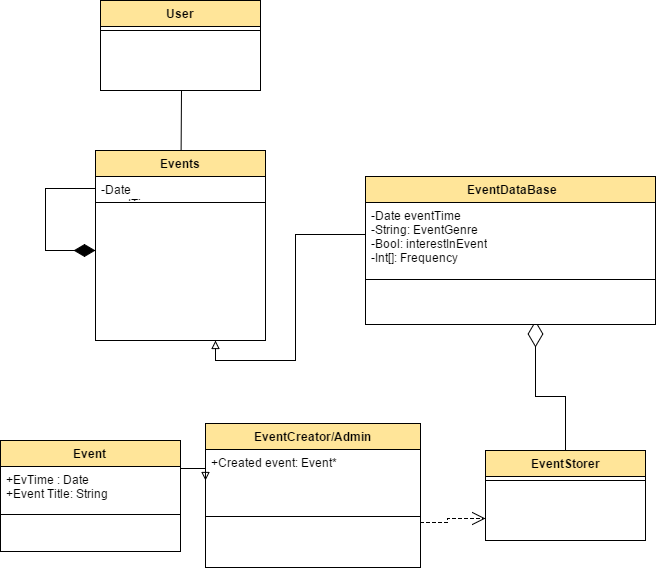

The diagram above was exported from draw.io. Its source (the exported page's mxGraphModel, read from the mxfile embedded in the PNG):
<mxGraphModel dx="2346" dy="702" grid="1" gridSize="10" guides="1" tooltips="1" connect="1" arrows="1" fold="1" page="1" pageScale="1" pageWidth="850" pageHeight="1100" background="#ffffff" math="0" shadow="0">
  <root>
    <mxCell id="0" />
    <mxCell id="1" parent="0" />
    <mxCell id="2" value="User" style="swimlane;html=1;fontStyle=1;align=center;verticalAlign=top;childLayout=stackLayout;horizontal=1;startSize=26;horizontalStack=0;resizeParent=1;resizeLast=0;collapsible=1;marginBottom=0;swimlaneFillColor=#ffffff;fillColor=#FFE599;" parent="1" vertex="1">
      <mxGeometry x="85" y="10" width="160" height="90" as="geometry" />
    </mxCell>
    <mxCell id="4" value="" style="line;html=1;strokeWidth=1;fillColor=none;align=left;verticalAlign=middle;spacingTop=-1;spacingLeft=3;spacingRight=3;rotatable=0;labelPosition=right;points=[];portConstraint=eastwest;" parent="2" vertex="1">
      <mxGeometry y="26" width="160" height="8" as="geometry" />
    </mxCell>
    <mxCell id="11" style="rounded=0;html=1;entryX=0.5;entryY=1;jettySize=auto;orthogonalLoop=1;endArrow=none;endFill=0;" parent="1" source="7" target="2" edge="1">
      <mxGeometry relative="1" as="geometry" />
    </mxCell>
    <mxCell id="7" value="Events" style="swimlane;html=1;fontStyle=1;align=center;verticalAlign=top;childLayout=stackLayout;horizontal=1;startSize=26;horizontalStack=0;resizeParent=1;resizeLast=0;collapsible=1;marginBottom=0;swimlaneFillColor=#ffffff;fillColor=#FFE599;" parent="1" vertex="1">
      <mxGeometry x="80" y="160" width="170" height="190" as="geometry" />
    </mxCell>
    <mxCell id="8" value="-Date eventTime" style="text;html=1;strokeColor=none;fillColor=none;align=left;verticalAlign=top;spacingLeft=4;spacingRight=4;whiteSpace=wrap;overflow=hidden;rotatable=0;points=[[0,0.5],[1,0.5]];portConstraint=eastwest;" parent="7" vertex="1">
      <mxGeometry y="26" width="170" height="22" as="geometry" />
    </mxCell>
    <mxCell id="9" value="" style="line;html=1;strokeWidth=1;fillColor=none;align=left;verticalAlign=middle;spacingTop=-1;spacingLeft=3;spacingRight=3;rotatable=0;labelPosition=right;points=[];portConstraint=eastwest;" parent="7" vertex="1">
      <mxGeometry y="48" width="170" height="8" as="geometry" />
    </mxCell>
    <mxCell id="27" style="rounded=0;html=1;jettySize=auto;orthogonalLoop=1;edgeStyle=orthogonalEdgeStyle;endArrow=block;endFill=0;exitX=0;exitY=0.5;" parent="1" source="64" edge="1">
      <mxGeometry relative="1" as="geometry">
        <mxPoint x="200" y="350" as="targetPoint" />
        <Array as="points">
          <mxPoint x="280" y="244" />
          <mxPoint x="280" y="370" />
          <mxPoint x="200" y="370" />
        </Array>
        <mxPoint x="279.66666666666697" y="414" as="sourcePoint" />
      </mxGeometry>
    </mxCell>
    <mxCell id="29" style="edgeStyle=orthogonalEdgeStyle;rounded=0;html=1;jettySize=auto;orthogonalLoop=1;endArrow=diamondThin;endFill=1;endSize=19;" parent="1" source="8" edge="1">
      <mxGeometry relative="1" as="geometry">
        <mxPoint x="80" y="260" as="targetPoint" />
        <Array as="points">
          <mxPoint x="30" y="197" />
          <mxPoint x="30" y="260" />
        </Array>
      </mxGeometry>
    </mxCell>
    <mxCell id="51" style="edgeStyle=orthogonalEdgeStyle;rounded=0;html=1;endArrow=open;endFill=0;endSize=11;jettySize=auto;orthogonalLoop=1;dashed=1;entryX=0;entryY=0.75;" parent="1" source="31" edge="1" target="42">
      <mxGeometry relative="1" as="geometry">
        <mxPoint x="320" y="670" as="targetPoint" />
        <Array as="points">
          <mxPoint x="432" y="532" />
          <mxPoint x="432" y="528" />
        </Array>
      </mxGeometry>
    </mxCell>
    <mxCell id="31" value="EventCreator/Admin" style="swimlane;html=1;fontStyle=1;align=center;verticalAlign=top;childLayout=stackLayout;horizontal=1;startSize=26;horizontalStack=0;resizeParent=1;resizeLast=0;collapsible=1;marginBottom=0;swimlaneFillColor=#ffffff;fillColor=#FFE599;" parent="1" vertex="1">
      <mxGeometry x="190" y="433" width="215" height="144" as="geometry" />
    </mxCell>
    <mxCell id="32" value="+Created event: Event*" style="text;html=1;strokeColor=none;fillColor=none;align=left;verticalAlign=top;spacingLeft=4;spacingRight=4;whiteSpace=wrap;overflow=hidden;rotatable=0;points=[[0,0.5],[1,0.5]];portConstraint=eastwest;" parent="31" vertex="1">
      <mxGeometry y="26" width="215" height="63" as="geometry" />
    </mxCell>
    <mxCell id="33" value="" style="line;html=1;strokeWidth=1;fillColor=none;align=left;verticalAlign=middle;spacingTop=-1;spacingLeft=3;spacingRight=3;rotatable=0;labelPosition=right;points=[];portConstraint=eastwest;" parent="31" vertex="1">
      <mxGeometry y="89" width="215" height="8" as="geometry" />
    </mxCell>
    <mxCell id="41" style="edgeStyle=orthogonalEdgeStyle;rounded=0;html=1;exitX=1;exitY=0.25;entryX=0;entryY=0.5;endArrow=block;endFill=0;jettySize=auto;orthogonalLoop=1;" parent="1" source="36" target="32" edge="1">
      <mxGeometry relative="1" as="geometry" />
    </mxCell>
    <mxCell id="36" value="Event" style="swimlane;html=1;fontStyle=1;align=center;verticalAlign=top;childLayout=stackLayout;horizontal=1;startSize=26;horizontalStack=0;resizeParent=1;resizeLast=0;collapsible=1;marginBottom=0;swimlaneFillColor=#ffffff;fillColor=#FFE599;" parent="1" vertex="1">
      <mxGeometry x="-15" y="450" width="180" height="111" as="geometry" />
    </mxCell>
    <mxCell id="37" value="+EvTime : Date&lt;br&gt;+Event Title: String" style="text;html=1;strokeColor=none;fillColor=none;align=left;verticalAlign=top;spacingLeft=4;spacingRight=4;whiteSpace=wrap;overflow=hidden;rotatable=0;points=[[0,0.5],[1,0.5]];portConstraint=eastwest;" parent="36" vertex="1">
      <mxGeometry y="26" width="180" height="44" as="geometry" />
    </mxCell>
    <mxCell id="38" value="" style="line;html=1;strokeWidth=1;fillColor=none;align=left;verticalAlign=middle;spacingTop=-1;spacingLeft=3;spacingRight=3;rotatable=0;labelPosition=right;points=[];portConstraint=eastwest;" parent="36" vertex="1">
      <mxGeometry y="70" width="180" height="8" as="geometry" />
    </mxCell>
    <mxCell id="49" style="edgeStyle=orthogonalEdgeStyle;rounded=0;html=1;endArrow=diamondThin;endFill=0;endSize=24;jettySize=auto;orthogonalLoop=1;" parent="1" source="42" edge="1">
      <mxGeometry relative="1" as="geometry">
        <mxPoint x="520" y="330" as="targetPoint" />
      </mxGeometry>
    </mxCell>
    <mxCell id="42" value="EventStorer" style="swimlane;html=1;fontStyle=1;align=center;verticalAlign=top;childLayout=stackLayout;horizontal=1;startSize=26;horizontalStack=0;resizeParent=1;resizeLast=0;collapsible=1;marginBottom=0;swimlaneFillColor=#ffffff;fillColor=#FFE599;" parent="1" vertex="1">
      <mxGeometry x="470" y="460" width="160" height="90" as="geometry" />
    </mxCell>
    <mxCell id="44" value="" style="line;html=1;strokeWidth=1;fillColor=none;align=left;verticalAlign=middle;spacingTop=-1;spacingLeft=3;spacingRight=3;rotatable=0;labelPosition=right;points=[];portConstraint=eastwest;" parent="42" vertex="1">
      <mxGeometry y="26" width="160" height="8" as="geometry" />
    </mxCell>
    <mxCell id="63" value="EventDataBase" style="swimlane;html=1;fontStyle=1;align=center;verticalAlign=top;childLayout=stackLayout;horizontal=1;startSize=26;horizontalStack=0;resizeParent=1;resizeLast=0;collapsible=1;marginBottom=0;swimlaneFillColor=#ffffff;fillColor=#FFE599;" vertex="1" parent="1">
      <mxGeometry x="350" y="186" width="290" height="148" as="geometry" />
    </mxCell>
    <mxCell id="64" value="-Date eventTime&lt;br&gt;-String: EventGenre&lt;br&gt;-Bool: interestInEvent&lt;br&gt;-Int[]: Frequency" style="text;html=1;strokeColor=none;fillColor=none;align=left;verticalAlign=top;spacingLeft=4;spacingRight=4;whiteSpace=wrap;overflow=hidden;rotatable=0;points=[[0,0.5],[1,0.5]];portConstraint=eastwest;" vertex="1" parent="63">
      <mxGeometry y="26" width="290" height="62" as="geometry" />
    </mxCell>
    <mxCell id="65" value="" style="line;html=1;strokeWidth=1;fillColor=none;align=left;verticalAlign=middle;spacingTop=-1;spacingLeft=3;spacingRight=3;rotatable=0;labelPosition=right;points=[];portConstraint=eastwest;" vertex="1" parent="63">
      <mxGeometry y="88" width="290" height="30" as="geometry" />
    </mxCell>
  </root>
</mxGraphModel>